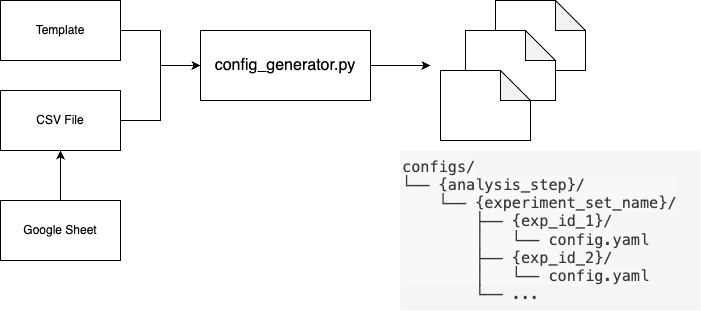

The diagram above was exported from draw.io. Its source (the exported page's mxGraphModel, read from the mxfile embedded in the PNG):
<mxGraphModel dx="1086" dy="722" grid="1" gridSize="10" guides="1" tooltips="1" connect="1" arrows="1" fold="1" page="1" pageScale="1" pageWidth="850" pageHeight="1100" math="0" shadow="0">
  <root>
    <mxCell id="0" />
    <mxCell id="1" parent="0" />
    <mxCell id="6t2F_xM4BL9q5UBFJ9Yk-6" style="edgeStyle=orthogonalEdgeStyle;rounded=0;orthogonalLoop=1;jettySize=auto;html=1;entryX=0;entryY=0.5;entryDx=0;entryDy=0;" parent="1" source="6t2F_xM4BL9q5UBFJ9Yk-1" target="6t2F_xM4BL9q5UBFJ9Yk-3" edge="1">
      <mxGeometry relative="1" as="geometry" />
    </mxCell>
    <mxCell id="6t2F_xM4BL9q5UBFJ9Yk-1" value="Template" style="rounded=0;whiteSpace=wrap;html=1;" parent="1" vertex="1">
      <mxGeometry x="100" y="530" width="120" height="60" as="geometry" />
    </mxCell>
    <mxCell id="6t2F_xM4BL9q5UBFJ9Yk-7" style="edgeStyle=orthogonalEdgeStyle;rounded=0;orthogonalLoop=1;jettySize=auto;html=1;entryX=0;entryY=0.5;entryDx=0;entryDy=0;" parent="1" source="6t2F_xM4BL9q5UBFJ9Yk-2" target="6t2F_xM4BL9q5UBFJ9Yk-3" edge="1">
      <mxGeometry relative="1" as="geometry">
        <mxPoint x="260" y="600" as="targetPoint" />
      </mxGeometry>
    </mxCell>
    <mxCell id="6t2F_xM4BL9q5UBFJ9Yk-2" value="CSV File" style="rounded=0;whiteSpace=wrap;html=1;" parent="1" vertex="1">
      <mxGeometry x="100" y="620" width="120" height="60" as="geometry" />
    </mxCell>
    <mxCell id="6t2F_xM4BL9q5UBFJ9Yk-14" style="edgeStyle=orthogonalEdgeStyle;rounded=0;orthogonalLoop=1;jettySize=auto;html=1;" parent="1" source="6t2F_xM4BL9q5UBFJ9Yk-3" edge="1">
      <mxGeometry relative="1" as="geometry">
        <mxPoint x="530" y="595" as="targetPoint" />
      </mxGeometry>
    </mxCell>
    <mxCell id="6t2F_xM4BL9q5UBFJ9Yk-3" value="&lt;font style=&quot;font-size: 16px;&quot;&gt;config_generator.py&lt;/font&gt;" style="rounded=0;whiteSpace=wrap;html=1;" parent="1" vertex="1">
      <mxGeometry x="300" y="560" width="170" height="70" as="geometry" />
    </mxCell>
    <mxCell id="6t2F_xM4BL9q5UBFJ9Yk-11" value="" style="shape=note;whiteSpace=wrap;html=1;backgroundOutline=1;darkOpacity=0.05;" parent="1" vertex="1">
      <mxGeometry x="595" y="530" width="90" height="70" as="geometry" />
    </mxCell>
    <mxCell id="6t2F_xM4BL9q5UBFJ9Yk-12" value="" style="shape=note;whiteSpace=wrap;html=1;backgroundOutline=1;darkOpacity=0.05;" parent="1" vertex="1">
      <mxGeometry x="565" y="560" width="90" height="70" as="geometry" />
    </mxCell>
    <mxCell id="6t2F_xM4BL9q5UBFJ9Yk-13" value="" style="shape=note;whiteSpace=wrap;html=1;backgroundOutline=1;darkOpacity=0.05;" parent="1" vertex="1">
      <mxGeometry x="540" y="600" width="90" height="70" as="geometry" />
    </mxCell>
    <mxCell id="6t2F_xM4BL9q5UBFJ9Yk-15" value="&lt;span style=&quot;box-sizing: border-box; color: rgb(57, 58, 52); font-family: SFMono-Regular, Menlo, Monaco, Consolas, &amp;quot;Liberation Mono&amp;quot;, &amp;quot;Courier New&amp;quot;, monospace; font-size: 15.2px; white-space-collapse: preserve; background-color: rgb(246, 248, 250);&quot; class=&quot;token-line&quot;&gt;&lt;span style=&quot;box-sizing: border-box;&quot; class=&quot;token plain&quot;&gt;configs/&lt;/span&gt;&lt;br style=&quot;box-sizing: border-box;&quot;&gt;&lt;/span&gt;&lt;span style=&quot;box-sizing: border-box; color: rgb(57, 58, 52); font-family: SFMono-Regular, Menlo, Monaco, Consolas, &amp;quot;Liberation Mono&amp;quot;, &amp;quot;Courier New&amp;quot;, monospace; font-size: 15.2px; white-space-collapse: preserve; background-color: rgb(246, 248, 250);&quot; class=&quot;token-line&quot;&gt;&lt;span style=&quot;box-sizing: border-box;&quot; class=&quot;token plain&quot;&gt;└── {analysis_step}/          &lt;/span&gt;&lt;br style=&quot;box-sizing: border-box;&quot;&gt;&lt;/span&gt;&lt;span style=&quot;box-sizing: border-box; color: rgb(57, 58, 52); font-family: SFMono-Regular, Menlo, Monaco, Consolas, &amp;quot;Liberation Mono&amp;quot;, &amp;quot;Courier New&amp;quot;, monospace; font-size: 15.2px; white-space-collapse: preserve; background-color: rgb(246, 248, 250);&quot; class=&quot;token-line&quot;&gt;&lt;span style=&quot;box-sizing: border-box;&quot; class=&quot;token plain&quot;&gt;    └── {experiment_set_name}/&lt;/span&gt;&lt;br style=&quot;box-sizing: border-box;&quot;&gt;&lt;/span&gt;&lt;span style=&quot;box-sizing: border-box; color: rgb(57, 58, 52); font-family: SFMono-Regular, Menlo, Monaco, Consolas, &amp;quot;Liberation Mono&amp;quot;, &amp;quot;Courier New&amp;quot;, monospace; font-size: 15.2px; white-space-collapse: preserve; background-color: rgb(246, 248, 250);&quot; class=&quot;token-line&quot;&gt;&lt;span style=&quot;box-sizing: border-box;&quot; class=&quot;token plain&quot;&gt;        ├── {exp_id_1}/&lt;/span&gt;&lt;br style=&quot;box-sizing: border-box;&quot;&gt;&lt;/span&gt;&lt;span style=&quot;box-sizing: border-box; color: rgb(57, 58, 52); font-family: SFMono-Regular, Menlo, Monaco, Consolas, &amp;quot;Liberation Mono&amp;quot;, &amp;quot;Courier New&amp;quot;, monospace; font-size: 15.2px; white-space-collapse: preserve; background-color: rgb(246, 248, 250);&quot; class=&quot;token-line&quot;&gt;&lt;span style=&quot;box-sizing: border-box;&quot; class=&quot;token plain&quot;&gt;        │   └── config.yaml&lt;/span&gt;&lt;br style=&quot;box-sizing: border-box;&quot;&gt;&lt;/span&gt;&lt;span style=&quot;box-sizing: border-box; color: rgb(57, 58, 52); font-family: SFMono-Regular, Menlo, Monaco, Consolas, &amp;quot;Liberation Mono&amp;quot;, &amp;quot;Courier New&amp;quot;, monospace; font-size: 15.2px; white-space-collapse: preserve; background-color: rgb(246, 248, 250);&quot; class=&quot;token-line&quot;&gt;&lt;span style=&quot;box-sizing: border-box;&quot; class=&quot;token plain&quot;&gt;        ├── {exp_id_2}/&lt;/span&gt;&lt;br style=&quot;box-sizing: border-box;&quot;&gt;&lt;/span&gt;&lt;span style=&quot;box-sizing: border-box; color: rgb(57, 58, 52); font-family: SFMono-Regular, Menlo, Monaco, Consolas, &amp;quot;Liberation Mono&amp;quot;, &amp;quot;Courier New&amp;quot;, monospace; font-size: 15.2px; white-space-collapse: preserve; background-color: rgb(246, 248, 250);&quot; class=&quot;token-line&quot;&gt;&lt;span style=&quot;box-sizing: border-box;&quot; class=&quot;token plain&quot;&gt;        │   └── config.yaml&lt;/span&gt;&lt;br style=&quot;box-sizing: border-box;&quot;&gt;&lt;div style=&quot;&quot;&gt;&lt;span style=&quot;font-size: 15.2px;&quot;&gt;        └── ...&lt;/span&gt;&lt;/div&gt;&lt;/span&gt;" style="text;html=1;align=left;verticalAlign=middle;resizable=0;points=[];autosize=1;fillColor=#f5f5f5;fontColor=#333333;strokeColor=none;" parent="1" vertex="1">
      <mxGeometry x="500" y="680" width="300" height="160" as="geometry" />
    </mxCell>
    <mxCell id="JU65RvklcDGL4dddlJBF-3" style="edgeStyle=orthogonalEdgeStyle;rounded=0;orthogonalLoop=1;jettySize=auto;html=1;entryX=0.5;entryY=1;entryDx=0;entryDy=0;" parent="1" source="JU65RvklcDGL4dddlJBF-1" target="6t2F_xM4BL9q5UBFJ9Yk-2" edge="1">
      <mxGeometry relative="1" as="geometry" />
    </mxCell>
    <mxCell id="JU65RvklcDGL4dddlJBF-1" value="Google Sheet" style="rounded=0;whiteSpace=wrap;html=1;" parent="1" vertex="1">
      <mxGeometry x="100" y="730" width="120" height="60" as="geometry" />
    </mxCell>
  </root>
</mxGraphModel>